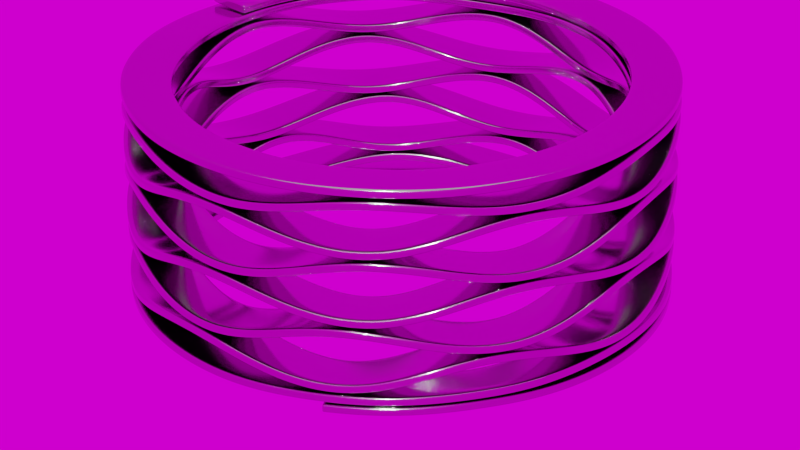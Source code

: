 # Source: WaveSpringStackShim.blend  (saved by Blender 2.82.7; exported with 4.5.12 LTS)
import bpy
from mathutils import Matrix  # noqa: F401  (used for matrix-valued properties, if any)

bpy.ops.wm.read_factory_settings(use_empty=True)
scene = bpy.context.scene
scene.name = 'Scene'

# ---- collections
col_collection_1 = bpy.data.collections.new('Collection 1'); scene.collection.children.link(col_collection_1)
col_collection_2 = bpy.data.collections.new('Collection 2'); scene.collection.children.link(col_collection_2)
col_collection_2.hide_render = True
col_collection_2.hide_viewport = True

# ---- images (referenced by path relative to the original .blend; pixels are not part of the script)
import os
ASSET_DIR = os.environ.get("B2B_ASSET_DIR", "")  # directory of the original .blend (textures are referenced by path, not embedded)
HERE = os.path.dirname(os.path.abspath(__file__))  # packed textures are extracted next to this script under _unpacked/

def load_image(name, relpath, width, height, colorspace="sRGB"):
    """Load a texture the original file referenced (path relative to the .blend, or extracted next to this script)."""
    p = next((c for c in (os.path.join(HERE, relpath), os.path.join(ASSET_DIR, relpath)) if relpath and os.path.exists(c)), "")
    if p:
        img = bpy.data.images.load(p, check_existing=True)
        img.name = name
    else:  # same state as the original file: an image datablock whose file is absent (Cycles renders it pink)
        img = bpy.data.images.new(name, width, height)
        img.source = "FILE"
        img.filepath = "//" + (relpath or name)
    img.colorspace_settings.name = colorspace
    return img
img_hamburg_canal_1k_hdr_001 = load_image('hamburg_canal_1k.hdr.001', 'hamburg_canal_1k.hdr', 1024, 1024, 'Linear Rec.709')

# ---- materials (node trees are filled in below, after node groups)
mat_material_002 = bpy.data.materials.new('Material.002')
mat_material_002.alpha_threshold = 0.0
mat_material_002.use_transparent_shadow = False
mat_material_002.roughness = 0.5
mat_material_003 = bpy.data.materials.new('Material.003')
mat_material_003.alpha_threshold = 0.0
mat_material_003.use_transparent_shadow = False
mat_material_003.roughness = 0.5

# ---- node groups
ng_auto_smooth = bpy.data.node_groups.new('Auto Smooth', 'GeometryNodeTree')
_s = ng_auto_smooth.interface.new_socket(name='Geometry', in_out='OUTPUT', socket_type='NodeSocketGeometry')
_s = ng_auto_smooth.interface.new_socket(name='Geometry', in_out='INPUT', socket_type='NodeSocketGeometry')
_s = ng_auto_smooth.interface.new_socket(name='Angle', in_out='INPUT', socket_type='NodeSocketFloat')
_s.subtype = 'ANGLE'
_s.min_value = 0.0
_s.max_value = 3.142
ng_auto_smooth.is_modifier = True
_N = ng_auto_smooth.nodes; _L = ng_auto_smooth.links
n0 = _N.new('NodeGroupOutput'); n0.name = 'Group Output'; n0.location = (480, -100)
n1 = _N.new('NodeGroupInput'); n1.name = 'Group Input'; n1.location = (-420, -300)
n2 = _N.new('NodeGroupInput'); n2.name = 'Group Input.001'; n2.location = (-60, -100)
n3 = _N.new('GeometryNodeSetShadeSmooth'); n3.name = 'Set Shade Smooth'; n3.location = (120, -100)
n3.domain = 'EDGE'
n4 = _N.new('GeometryNodeSetShadeSmooth'); n4.name = 'Set Shade Smooth.001'; n4.location = (300, -100)
n5 = _N.new('GeometryNodeInputMeshEdgeAngle'); n5.name = 'Edge Angle'; n5.location = (-420, -220)
n6 = _N.new('GeometryNodeInputEdgeSmooth'); n6.name = 'Is Edge Smooth'; n6.location = (-60, -160)
n7 = _N.new('GeometryNodeInputShadeSmooth'); n7.name = 'Is Face Smooth'; n7.location = (-240, -340)
n8 = _N.new('FunctionNodeBooleanMath'); n8.name = 'Boolean Math'; n8.location = (-60, -220)
n9 = _N.new('FunctionNodeCompare'); n9.name = 'Compare'; n9.location = (-240, -180)
n9.operation = 'LESS_EQUAL'
_L.new(n5.outputs[0], n9.inputs[0])
_L.new(n4.outputs[0], n0.inputs[0])
_L.new(n1.outputs[1], n9.inputs[1])
_L.new(n9.outputs[0], n8.inputs[0])
_L.new(n7.outputs[0], n8.inputs[1])
_L.new(n2.outputs[0], n3.inputs[0])
_L.new(n6.outputs[0], n3.inputs[1])
_L.new(n3.outputs[0], n4.inputs[0])
_L.new(n8.outputs[0], n3.inputs[2])
n0.is_active_output = True

# ---- material node trees
mat_material_002.use_nodes = True; mat_material_002.node_tree.nodes.clear()
_N = mat_material_002.node_tree.nodes; _L = mat_material_002.node_tree.links
n0 = _N.new('ShaderNodeOutputMaterial'); n0.name = 'Material Output'; n0.location = (300, 300)
n1 = _N.new('ShaderNodeEmission'); n1.name = 'Emission'; n1.location = (10, 300)
n1.inputs[0].default_value = (0.8, 0.8, 0.8, 1.0)
_L.new(n1.outputs[0], n0.inputs[0])
n0.is_active_output = True
mat_material_003.use_nodes = True; mat_material_003.node_tree.nodes.clear()
_N = mat_material_003.node_tree.nodes; _L = mat_material_003.node_tree.links
n0 = _N.new('ShaderNodeOutputMaterial'); n0.name = 'Material Output'; n0.location = (300, 300)
n1 = _N.new('ShaderNodeBsdfPrincipled'); n1.name = 'Principled BSDF'; n1.location = (10, 300)
n1.width = 244
n1.subsurface_method = 'BURLEY'
n1.inputs[0].default_value = (0.4782, 0.4411, 0.4648, 1.0)
n1.inputs[1].default_value = 1.0
n1.inputs[2].default_value = 0.1355
n1.inputs[3].default_value = 1.45
n1.inputs[9].default_value = (1.0, 1.0, 1.0)
n1.inputs[15].default_value = 0.4439
n1.inputs[16].default_value = 0.2617
n1.inputs[27].default_value = (0.0, 0.0, 0.0, 1.0)
n1.inputs[28].default_value = 1.0
_L.new(n1.outputs[0], n0.inputs[0])
n0.is_active_output = True

# ---- world
world_world = bpy.data.worlds.new('World'); scene.world = world_world
world_world.use_nodes = True; world_world.node_tree.nodes.clear()
_N = world_world.node_tree.nodes; _L = world_world.node_tree.links
n0 = _N.new('ShaderNodeOutputWorld'); n0.name = 'World Output'; n0.location = (300, 300)
n1 = _N.new('ShaderNodeBackground'); n1.name = 'Background'; n1.location = (10, 300)
n2 = _N.new('ShaderNodeTexEnvironment'); n2.name = 'Environment Texture'; n2.location = (-180, 300)
n2.width = 140
n2.image = img_hamburg_canal_1k_hdr_001
_L.new(n1.outputs[0], n0.inputs[0])
_L.new(n2.outputs[0], n1.inputs[0])
n0.is_active_output = True
world_world.color = (0.05088, 0.05088, 0.05088)
world_world.use_sun_shadow = False
world_world.sun_shadow_jitter_overblur = 0.0
world_world.cycles.sampling_method = 'MANUAL'

# ---- cameras
cam_camera = bpy.data.cameras.new('Camera')
cam_camera.clip_end = 100.0
cam_camera.lens = 99.94
cam_camera.sensor_width = 32.0
cam_camera.sensor_height = 18.0
cam_camera.ortho_scale = 7.314
cam_camera.dof.focus_distance = 0.0

# ---- meshes
me_plane_001 = bpy.data.meshes.new('Plane.001')
me_plane_001.from_pydata([(-1.0, -1.0, 0.0), (1.0, -1.0, 0.0), (-1.0, 1.0, 0.0), (1.0, 1.0, 0.0)], [], [(0, 1, 3, 2)])
me_plane_001.materials.append(mat_material_002)
me_plane_001.use_remesh_preserve_volume = False
me_plane_001.use_remesh_preserve_attributes = False
me_plane_001.use_mirror_vertex_groups = False
me_plane_001.update()
me_cuplane_002 = bpy.data.meshes.new('CUPlane.002')
me_cuplane_002.from_pydata([(-0.04762, -0.09006, 0.01801), (-0.04762, -0.09666, 0.0157), (-0.04762, -0.09929, 0.01259), (-0.04762, -0.09993, 0.009077), (-0.04762, -0.09993, -0.009077), (-0.04762, -0.09929, -0.01259), (-0.04762, -0.09666, -0.0157), (-0.04762, -0.09006, -0.01801), (-0.04762, -0.07848, -0.01933), (-0.04762, 0.07848, -0.01933), (-0.04762, 0.09006, -0.01801), (-0.04762, 0.09666, -0.0157), (-0.04762, 0.09929, -0.01259), (-0.04762, 0.09993, -0.009077), (-0.04762, 0.09993, 0.009077), (-0.04762, 0.09929, 0.01259), (-0.04762, 0.09666, 0.0157), (-0.04762, 0.09006, 0.01801), (-0.04762, 0.07848, 0.01933), (-0.04762, -0.07848, 0.01933), (0.04762, -0.09006, 0.01801), (0.04762, -0.09666, 0.0157), (0.04762, -0.09929, 0.01259), (0.04762, -0.09993, 0.009077), (0.04762, -0.09993, -0.009077), (0.04762, -0.09929, -0.01259), (0.04762, -0.09666, -0.0157), (0.04762, -0.09006, -0.01801), (0.04762, -0.07848, -0.01933), (0.04762, 0.07848, -0.01933), (0.04762, 0.09006, -0.01801), (0.04762, 0.09666, -0.0157), (0.04762, 0.09929, -0.01259), (0.04762, 0.09993, -0.009077), (0.04762, 0.09993, 0.009077), (0.04762, 0.09929, 0.01259), (0.04762, 0.09666, 0.0157), (0.04762, 0.09006, 0.01801), (0.04762, 0.07848, 0.01933), (0.04762, -0.07848, 0.01933)], [], [(13, 14, 34, 33), (6, 7, 27, 26), (14, 15, 35, 34), (7, 8, 28, 27), (15, 16, 36, 35), (8, 9, 29, 28), (1, 2, 22, 21), (16, 17, 37, 36), (9, 10, 30, 29), (2, 3, 23, 22), (17, 18, 38, 37), (10, 11, 31, 30), (3, 4, 24, 23), (18, 19, 39, 38), (11, 12, 32, 31), (4, 5, 25, 24), (12, 13, 33, 32), (5, 6, 26, 25), (0, 1, 21, 20), (19, 0, 20, 39)])
me_cuplane_002.polygons.foreach_set('use_smooth', [True] * 20)
me_cuplane_002.materials.append(mat_material_003)
me_cuplane_002.use_remesh_preserve_volume = False
me_cuplane_002.use_remesh_preserve_attributes = False
me_cuplane_002.use_mirror_vertex_groups = False
me_cuplane_002.auto_texspace = False
me_cuplane_002.update()
me_cuplane_003 = bpy.data.meshes.new('CUPlane.003')
me_cuplane_003.from_pydata([(-0.04294, -0.08899, -0.01334), (-0.04771, -0.09006, -0.01801), (-0.04358, -0.08952, -0.01568), (-0.04532, -0.08991, -0.01739), (-0.04771, -0.09666, -0.0157), (-0.04294, -0.09386, -0.01163), (-0.04532, -0.09629, -0.01515), (-0.04358, -0.09526, -0.01366), (-0.04771, -0.09929, -0.01259), (-0.04294, -0.09483, -0.01048), (-0.04532, -0.09869, -0.0123), (-0.04358, -0.09706, -0.01153), (-0.04771, -0.09993, -0.009077), (-0.04294, -0.09517, -0.008646), (-0.04532, -0.09929, -0.009019), (-0.04358, -0.09755, -0.008862), (-0.04771, -0.09993, 0.009077), (-0.04294, -0.09517, 0.008646), (-0.04532, -0.09929, 0.009019), (-0.04358, -0.09755, 0.008862), (-0.04771, -0.09929, 0.01259), (-0.04294, -0.09483, 0.01048), (-0.04532, -0.09869, 0.0123), (-0.04358, -0.09706, 0.01153), (-0.04771, -0.09666, 0.0157), (-0.04294, -0.09386, 0.01163), (-0.04532, -0.09629, 0.01515), (-0.04358, -0.09526, 0.01366), (-0.04771, -0.09006, 0.01801), (-0.04294, -0.08899, 0.01334), (-0.04532, -0.08991, 0.01739), (-0.04358, -0.08952, 0.01568), (-0.04771, -0.07848, 0.01933), (-0.04294, -0.07821, 0.01457), (-0.04532, -0.07844, 0.01869), (-0.04358, -0.07834, 0.01695), (-0.04771, 0.07848, 0.01933), (-0.04294, 0.07821, 0.01457), (-0.04532, 0.07844, 0.01869), (-0.04358, 0.07834, 0.01695), (-0.04771, 0.09006, 0.01801), (-0.04294, 0.08899, 0.01334), (-0.04532, 0.08991, 0.01739), (-0.04358, 0.08952, 0.01568), (-0.04771, 0.09666, 0.0157), (-0.04294, 0.09386, 0.01163), (-0.04532, 0.09629, 0.01515), (-0.04358, 0.09526, 0.01366), (-0.04771, 0.09929, 0.01259), (-0.04294, 0.09483, 0.01048), (-0.04532, 0.09869, 0.0123), (-0.04358, 0.09706, 0.01153), (-0.04771, 0.09993, 0.009077), (-0.04294, 0.09517, 0.008646), (-0.04532, 0.09929, 0.009019), (-0.04358, 0.09755, 0.008862), (-0.04771, 0.09993, -0.009077), (-0.04294, 0.09517, -0.008646), (-0.04532, 0.09929, -0.009019), (-0.04358, 0.09755, -0.008862), (-0.04771, 0.09929, -0.01259), (-0.04294, 0.09483, -0.01048), (-0.04532, 0.09869, -0.0123), (-0.04358, 0.09706, -0.01153), (-0.04771, 0.09666, -0.0157), (-0.04294, 0.09386, -0.01163), (-0.04532, 0.09629, -0.01515), (-0.04358, 0.09526, -0.01366), (-0.04771, 0.09006, -0.01801), (-0.04294, 0.08899, -0.01334), (-0.04532, 0.08991, -0.01739), (-0.04358, 0.08952, -0.01568), (-0.04771, 0.07848, -0.01933), (-0.04294, 0.07821, -0.01457), (-0.04532, 0.07844, -0.01869), (-0.04358, 0.07834, -0.01695), (-0.04771, -0.07848, -0.01933), (-0.04294, -0.07821, -0.01457), (-0.04532, -0.07844, -0.01869), (-0.04358, -0.07834, -0.01695)], [], [(1, 3, 6, 4), (3, 2, 7, 6), (2, 0, 5, 7), (4, 6, 10, 8), (6, 7, 11, 10), (7, 5, 9, 11), (8, 10, 14, 12), (10, 11, 15, 14), (11, 9, 13, 15), (12, 14, 18, 16), (14, 15, 19, 18), (15, 13, 17, 19), (16, 18, 22, 20), (18, 19, 23, 22), (19, 17, 21, 23), (20, 22, 26, 24), (22, 23, 27, 26), (23, 21, 25, 27), (24, 26, 30, 28), (26, 27, 31, 30), (27, 25, 29, 31), (28, 30, 34, 32), (30, 31, 35, 34), (31, 29, 33, 35), (32, 34, 38, 36), (34, 35, 39, 38), (35, 33, 37, 39), (36, 38, 42, 40), (38, 39, 43, 42), (39, 37, 41, 43), (40, 42, 46, 44), (42, 43, 47, 46), (43, 41, 45, 47), (44, 46, 50, 48), (46, 47, 51, 50), (47, 45, 49, 51), (48, 50, 54, 52), (50, 51, 55, 54), (51, 49, 53, 55), (52, 54, 58, 56), (54, 55, 59, 58), (55, 53, 57, 59), (56, 58, 62, 60), (58, 59, 63, 62), (59, 57, 61, 63), (60, 62, 66, 64), (62, 63, 67, 66), (63, 61, 65, 67), (64, 66, 70, 68), (66, 67, 71, 70), (67, 65, 69, 71), (68, 70, 74, 72), (70, 71, 75, 74), (71, 69, 73, 75), (72, 74, 78, 76), (74, 75, 79, 78), (75, 73, 77, 79), (76, 78, 3, 1), (78, 79, 2, 3), (79, 77, 0, 2), (53, 49, 61, 57), (49, 45, 65, 61), (45, 41, 69, 65), (41, 37, 73, 69), (37, 33, 77, 73), (33, 29, 0, 77), (5, 0, 29, 25), (9, 5, 25, 21), (13, 9, 21, 17)])
me_cuplane_003.polygons.foreach_set('use_smooth', [True] * 69)
me_cuplane_003.use_remesh_preserve_volume = False
me_cuplane_003.use_remesh_preserve_attributes = False
me_cuplane_003.use_mirror_vertex_groups = False
me_cuplane_003.auto_texspace = False
me_cuplane_003.update()
me_cuplane_001 = bpy.data.meshes.new('CUPlane.001')
me_cuplane_001.from_pydata([(0.04294, -0.08899, -0.01334), (0.04771, -0.09006, -0.01801), (0.04358, -0.08952, -0.01568), (0.04532, -0.08991, -0.01739), (0.04771, -0.09666, -0.0157), (0.04294, -0.09386, -0.01163), (0.04532, -0.09629, -0.01515), (0.04358, -0.09526, -0.01366), (0.04771, -0.09929, -0.01259), (0.04294, -0.09483, -0.01048), (0.04532, -0.09869, -0.0123), (0.04358, -0.09706, -0.01153), (0.04771, -0.09993, -0.009077), (0.04294, -0.09517, -0.008646), (0.04532, -0.09929, -0.009019), (0.04358, -0.09755, -0.008862), (0.04771, -0.09993, 0.009077), (0.04294, -0.09517, 0.008646), (0.04532, -0.09929, 0.009019), (0.04358, -0.09755, 0.008862), (0.04771, -0.09929, 0.01259), (0.04294, -0.09483, 0.01048), (0.04532, -0.09869, 0.0123), (0.04358, -0.09706, 0.01153), (0.04771, -0.09666, 0.0157), (0.04294, -0.09386, 0.01163), (0.04532, -0.09629, 0.01515), (0.04358, -0.09526, 0.01366), (0.04771, -0.09006, 0.01801), (0.04294, -0.08899, 0.01334), (0.04532, -0.08991, 0.01739), (0.04358, -0.08952, 0.01568), (0.04771, -0.07848, 0.01933), (0.04294, -0.07821, 0.01457), (0.04532, -0.07844, 0.01869), (0.04358, -0.07834, 0.01695), (0.04771, 0.07848, 0.01933), (0.04294, 0.07821, 0.01457), (0.04532, 0.07844, 0.01869), (0.04358, 0.07834, 0.01695), (0.04771, 0.09006, 0.01801), (0.04294, 0.08899, 0.01334), (0.04532, 0.08991, 0.01739), (0.04358, 0.08952, 0.01568), (0.04771, 0.09666, 0.0157), (0.04294, 0.09386, 0.01163), (0.04532, 0.09629, 0.01515), (0.04358, 0.09526, 0.01366), (0.04771, 0.09929, 0.01259), (0.04294, 0.09483, 0.01048), (0.04532, 0.09869, 0.0123), (0.04358, 0.09706, 0.01153), (0.04771, 0.09993, 0.009077), (0.04294, 0.09517, 0.008646), (0.04532, 0.09929, 0.009019), (0.04358, 0.09755, 0.008862), (0.04771, 0.09993, -0.009077), (0.04294, 0.09517, -0.008646), (0.04532, 0.09929, -0.009019), (0.04358, 0.09755, -0.008862), (0.04771, 0.09929, -0.01259), (0.04294, 0.09483, -0.01048), (0.04532, 0.09869, -0.0123), (0.04358, 0.09706, -0.01153), (0.04771, 0.09666, -0.0157), (0.04294, 0.09386, -0.01163), (0.04532, 0.09629, -0.01515), (0.04358, 0.09526, -0.01366), (0.04771, 0.09006, -0.01801), (0.04294, 0.08899, -0.01334), (0.04532, 0.08991, -0.01739), (0.04358, 0.08952, -0.01568), (0.04771, 0.07848, -0.01933), (0.04294, 0.07821, -0.01457), (0.04532, 0.07844, -0.01869), (0.04358, 0.07834, -0.01695), (0.04771, -0.07848, -0.01933), (0.04294, -0.07821, -0.01457), (0.04532, -0.07844, -0.01869), (0.04358, -0.07834, -0.01695)], [], [(1, 4, 6, 3), (3, 6, 7, 2), (2, 7, 5, 0), (4, 8, 10, 6), (6, 10, 11, 7), (7, 11, 9, 5), (8, 12, 14, 10), (10, 14, 15, 11), (11, 15, 13, 9), (12, 16, 18, 14), (14, 18, 19, 15), (15, 19, 17, 13), (16, 20, 22, 18), (18, 22, 23, 19), (19, 23, 21, 17), (20, 24, 26, 22), (22, 26, 27, 23), (23, 27, 25, 21), (24, 28, 30, 26), (26, 30, 31, 27), (27, 31, 29, 25), (28, 32, 34, 30), (30, 34, 35, 31), (31, 35, 33, 29), (32, 36, 38, 34), (34, 38, 39, 35), (35, 39, 37, 33), (36, 40, 42, 38), (38, 42, 43, 39), (39, 43, 41, 37), (40, 44, 46, 42), (42, 46, 47, 43), (43, 47, 45, 41), (44, 48, 50, 46), (46, 50, 51, 47), (47, 51, 49, 45), (48, 52, 54, 50), (50, 54, 55, 51), (51, 55, 53, 49), (52, 56, 58, 54), (54, 58, 59, 55), (55, 59, 57, 53), (56, 60, 62, 58), (58, 62, 63, 59), (59, 63, 61, 57), (60, 64, 66, 62), (62, 66, 67, 63), (63, 67, 65, 61), (64, 68, 70, 66), (66, 70, 71, 67), (67, 71, 69, 65), (68, 72, 74, 70), (70, 74, 75, 71), (71, 75, 73, 69), (72, 76, 78, 74), (74, 78, 79, 75), (75, 79, 77, 73), (76, 1, 3, 78), (78, 3, 2, 79), (79, 2, 0, 77), (13, 17, 21, 9), (9, 21, 25, 5), (5, 25, 29, 0), (33, 77, 0, 29), (37, 73, 77, 33), (41, 69, 73, 37), (45, 65, 69, 41), (49, 61, 65, 45), (53, 57, 61, 49)])
me_cuplane_001.polygons.foreach_set('use_smooth', [True] * 69)
me_cuplane_001.use_remesh_preserve_volume = False
me_cuplane_001.use_remesh_preserve_attributes = False
me_cuplane_001.use_mirror_vertex_groups = False
me_cuplane_001.auto_texspace = False
me_cuplane_001.update()

# ---- curves / text
cu_beziercircle = bpy.data.curves.new('BezierCircle', 'CURVE')
cu_beziercircle.dimensions = '3D'
_sp = cu_beziercircle.splines.new('BEZIER'); _sp.bezier_points.add(95)
_sp.bezier_points.foreach_set('co', [-1.0, 0.005321, -0.562, -0.8442, 0.5362, -0.5657, -0.4154, 0.9096, -0.5693, 0.1477, 0.9891, -0.5729, 0.6509, 0.7593, -0.5766, 0.9595, 0.2817, -0.5802, 0.958, -0.287, -0.5839, 0.6588, -0.7524, -0.5875, 0.1423, -0.9898, -0.5911, -0.4204, -0.9075, -0.5948, -0.8384, -0.5452, -0.5984, -1.0, 0.005321, -0.6057, -0.8442, 0.5362, -0.6093, -0.4154, 0.9096, -0.6311, 0.1477, 0.9891, -0.6166, 0.6509, 0.7593, -0.6566, 0.9595, 0.2817, -0.6239, 0.958, -0.287, -0.682, 0.6588, -0.7524, -0.6311, 0.1423, -0.9898, -0.7075, -0.4204, -0.9075, -0.6529, -0.8384, -0.5452, -0.7329, -1.0, 0.0, -0.6457, -0.8146, 0.5801, -0.7586, -0.3666, 0.9305, -0.6714, 0.1841, 0.983, -0.7841, 0.6901, 0.7237, -0.6968, 0.9732, 0.2305, -0.8095, 0.9468, -0.3222, -0.7223, 0.6181, -0.7861, -0.835, 0.08969, -0.9961, -0.7477, -0.4535, -0.8913, -0.8604, -0.866, -0.5, -0.7732, -1.0, 0.005321, -0.8857, -0.8442, 0.5362, -0.7984, -0.4154, 0.9096, -0.9111, 0.1477, 0.9891, -0.8239, 0.6509, 0.7593, -0.9366, 0.9595, 0.2817, -0.8493, 0.958, -0.287, -0.962, 0.6588, -0.7524, -0.8748, 0.1423, -0.9898, -0.9875, -0.4204, -0.9075, -0.9002, -0.8384, -0.5452, -1.013, -1.0, 0.0, -0.9257, -0.8146, 0.5801, -1.039, -0.3666, 0.9305, -0.9514, 0.1841, 0.983, -1.064, 0.6901, 0.7237, -0.9768, 0.9732, 0.2305, -1.09, 0.9468, -0.3222, -1.002, 0.6181, -0.7861, -1.115, 0.08969, -0.9961, -1.028, -0.4535, -0.8913, -1.14, -0.866, -0.5, -1.053, -0.9955, 0.09506, -1.166, -0.7827, 0.6225, -1.079, -0.3321, 0.9433, -1.191, 0.2358, 0.9718, -1.104, 0.7275, 0.6862, -1.217, 0.981, 0.1943, -1.13, 0.9284, -0.3717, -1.242, 0.5757, -0.8178, -1.155, 0.0529, -0.9987, -1.268, -0.5, -0.866, -1.181, -0.9096, -0.4154, -1.294, -0.9891, 0.1477, -1.206, -0.7593, 0.6509, -1.319, -0.2817, 0.9595, -1.232, 0.287, 0.958, -1.344, 0.7524, 0.6588, -1.257, 0.9898, 0.1423, -1.37, 0.9075, -0.4204, -1.283, 0.5452, -0.8384, -1.395, 0.0, -1.0, -1.308, -0.5801, -0.8146, -1.403, -0.9305, -0.3666, -1.334, -0.983, 0.1841, -1.41, -0.7237, 0.6901, -1.359, -0.2305, 0.9732, -1.417, 0.3222, 0.9468, -1.385, 0.7861, 0.6181, -1.425, 0.9961, 0.08969, -1.41, 0.8913, -0.4535, -1.432, 0.5, -0.866, -1.436, 0.0, -1.0, -1.439, -0.5801, -0.8146, -1.443, -0.9305, -0.3666, -1.446, -0.983, 0.1841, -1.45, -0.7237, 0.6901, -1.454, -0.2305, 0.9732, -1.457, 0.3222, 0.9468, -1.461, 0.7861, 0.6181, -1.465, 0.9961, 0.08969, -1.468, 0.8913, -0.4535, -1.472, 0.5, -0.866, -1.476])
_sp.bezier_points.foreach_set('handle_left', [-1.0, -0.1988, -0.562, -0.9511, 0.3694, -0.5657, -0.6011, 0.8248, -0.5693, -0.05426, 1.018, -0.5729, 0.501, 0.8888, -0.5766, 0.902, 0.4775, -0.5802, 1.016, -0.09121, -0.5839, 0.8084, -0.6225, -0.5875, 0.3443, -0.9608, -0.5911, -0.2348, -0.9925, -0.5948, -0.7311, -0.7117, -0.5984, -1.0, -0.1988, -0.6057, -0.9511, 0.3694, -0.6093, -0.6011, 0.8248, -0.6311, -0.05426, 1.018, -0.6166, 0.501, 0.8888, -0.6566, 0.902, 0.4775, -0.6239, 1.016, -0.09121, -0.682, 0.8084, -0.6225, -0.6311, 0.3443, -0.9608, -0.7075, -0.2348, -0.9925, -0.6529, -0.7311, -0.7117, -0.7329, -1.0, -0.2041, -0.6457, -0.933, 0.4138, -0.7586, -0.5562, 0.8549, -0.6714, -0.0105, 1.02, -0.7841, 0.5424, 0.8645, -0.6968, 0.9253, 0.4289, -0.8095, 1.011, -0.1349, -0.7223, 0.7786, -0.6599, -0.835, 0.2929, -0.9769, -0.7477, -0.2774, -0.9819, -0.8604, -0.764, -0.6768, -0.7732, -1.0, -0.1988, -0.8857, -0.9511, 0.3694, -0.7984, -0.6011, 0.8248, -0.9111, -0.05426, 1.018, -0.8239, 0.501, 0.8888, -0.9366, 0.902, 0.4775, -0.8493, 1.016, -0.09121, -0.962, 0.8084, -0.6225, -0.8748, 0.3443, -0.9608, -0.9875, -0.2348, -0.9925, -0.9002, -0.7311, -0.7117, -1.013, -1.0, -0.2041, -0.9257, -0.933, 0.4138, -1.039, -0.5562, 0.8549, -0.9514, -0.0105, 1.02, -1.064, 0.5424, 0.8645, -0.9768, 0.9253, 0.4289, -1.09, 1.011, -0.1349, -1.002, 0.7786, -0.6599, -1.115, 0.2929, -0.9769, -1.028, -0.2774, -0.9819, -1.14, -0.764, -0.6768, -1.053, -1.015, -0.1081, -1.166, -0.9091, 0.4622, -1.079, -0.5192, 0.8783, -1.191, 0.03747, 1.02, -1.104, 0.5869, 0.8341, -1.217, 0.9433, 0.3888, -1.13, 1.004, -0.1822, -1.242, 0.7421, -0.6996, -1.155, 0.2508, -0.989, -1.268, -0.3232, -0.9681, -1.181, -0.8248, -0.6011, -1.294, -1.018, -0.05426, -1.206, -0.8888, 0.501, -1.319, -0.4775, 0.902, -1.232, 0.09121, 1.016, -1.344, 0.6225, 0.8084, -1.257, 0.9608, 0.3443, -1.37, 0.9925, -0.2348, -1.283, 0.7117, -0.7311, -1.395, 0.2041, -1.0, -1.308, -0.4138, -0.933, -1.403, -0.8549, -0.5562, -1.334, -1.02, -0.0105, -1.41, -0.8645, 0.5424, -1.359, -0.4289, 0.9253, -1.417, 0.1349, 1.011, -1.385, 0.6599, 0.7786, -1.425, 0.9769, 0.2929, -1.41, 0.9819, -0.2774, -1.432, 0.6768, -0.764, -1.436, 0.2041, -1.0, -1.439, -0.4138, -0.933, -1.443, -0.8549, -0.5562, -1.446, -1.02, -0.0105, -1.45, -0.8645, 0.5424, -1.454, -0.4289, 0.9253, -1.457, 0.1349, 1.011, -1.461, 0.6599, 0.7786, -1.465, 0.9769, 0.2929, -1.468, 0.9819, -0.2774, -1.472, 0.6768, -0.764, -1.476])
_sp.bezier_points.foreach_set('handle_right', [-0.9998, 0.2034, -0.562, -0.7341, 0.7081, -0.5657, -0.2297, 0.9944, -0.5693, 0.3438, 0.9607, -0.5729, 0.8053, 0.6258, -0.5766, 1.017, 0.08583, -0.5802, 0.902, -0.477, -0.5839, 0.5047, -0.8863, -0.5875, -0.05975, -1.019, -0.5911, -0.6004, -0.8249, -0.5948, -0.949, -0.3736, -0.5984, -0.9998, 0.2034, -0.6057, -0.7341, 0.7081, -0.6093, -0.2297, 0.9944, -0.6311, 0.3438, 0.9607, -0.6166, 0.8053, 0.6258, -0.6566, 1.017, 0.08583, -0.6239, 0.902, -0.477, -0.682, 0.5047, -0.8863, -0.6311, -0.05975, -1.019, -0.7075, -0.6004, -0.8249, -0.6529, -0.949, -0.3736, -0.7329, -1.0, 0.2041, -0.6457, -0.6962, 0.7463, -0.7586, -0.1826, 1.004, -0.6714, 0.3845, 0.9446, -0.7841, 0.8378, 0.5828, -0.6968, 1.02, 0.03792, -0.8095, 0.8802, -0.5152, -0.7223, 0.4577, -0.9122, -0.835, -0.1075, -1.015, -0.7477, -0.6351, -0.798, -0.8604, -0.9681, -0.3232, -0.7732, -0.9998, 0.2034, -0.8857, -0.7341, 0.7081, -0.7984, -0.2297, 0.9944, -0.9111, 0.3438, 0.9607, -0.8239, 0.8053, 0.6258, -0.9366, 1.017, 0.08583, -0.8493, 0.902, -0.477, -0.962, 0.5047, -0.8863, -0.8748, -0.05975, -1.019, -0.9875, -0.6004, -0.8249, -0.9002, -0.949, -0.3736, -1.013, -1.0, 0.2041, -0.9257, -0.6962, 0.7463, -1.039, -0.1826, 1.004, -0.9514, 0.3845, 0.9446, -1.064, 0.8378, 0.5828, -0.9768, 1.02, 0.03792, -1.09, 0.8802, -0.5152, -1.002, 0.4577, -0.9122, -1.115, -0.1075, -1.015, -1.028, -0.6351, -0.798, -1.14, -0.9681, -0.3232, -1.053, -0.9761, 0.2982, -1.166, -0.6601, 0.778, -1.079, -0.1393, 1.01, -1.191, 0.4342, 0.9237, -1.104, 0.864, 0.5427, -1.217, 1.02, -0.006041, -1.13, 0.8525, -0.5612, -1.242, 0.4142, -0.9325, -1.155, -0.151, -1.009, -1.268, -0.6768, -0.764, -1.181, -0.9944, -0.2297, -1.294, -0.9607, 0.3438, -1.206, -0.6258, 0.8053, -1.319, -0.08583, 1.017, -1.232, 0.477, 0.902, -1.344, 0.8863, 0.5047, -1.257, 1.019, -0.05975, -1.37, 0.8249, -0.6004, -1.283, 0.3736, -0.949, -1.395, -0.2041, -1.0, -1.308, -0.7463, -0.6962, -1.403, -1.004, -0.1826, -1.334, -0.9446, 0.3845, -1.41, -0.5828, 0.8378, -1.359, -0.03792, 1.02, -1.417, 0.5152, 0.8802, -1.385, 0.9122, 0.4577, -1.425, 1.015, -0.1075, -1.41, 0.798, -0.6351, -1.432, 0.3232, -0.9681, -1.436, -0.2041, -1.0, -1.439, -0.7463, -0.6962, -1.443, -1.004, -0.1826, -1.446, -0.9446, 0.3845, -1.45, -0.5828, 0.8378, -1.454, -0.03792, 1.02, -1.457, 0.5152, 0.8802, -1.461, 0.9122, 0.4577, -1.465, 1.015, -0.1075, -1.468, 0.798, -0.6351, -1.472, 0.3232, -0.9681, -1.476])
for _p, _l, _r in zip(_sp.bezier_points, ['ALIGNED', 'ALIGNED', 'ALIGNED', 'ALIGNED', 'ALIGNED', 'ALIGNED', 'ALIGNED', 'ALIGNED', 'ALIGNED', 'ALIGNED', 'ALIGNED', 'ALIGNED', 'ALIGNED', 'ALIGNED', 'ALIGNED', 'ALIGNED', 'ALIGNED', 'ALIGNED', 'ALIGNED', 'ALIGNED', 'ALIGNED', 'ALIGNED', 'ALIGNED', 'ALIGNED', 'ALIGNED', 'ALIGNED', 'ALIGNED', 'ALIGNED', 'ALIGNED', 'ALIGNED', 'ALIGNED', 'ALIGNED', 'ALIGNED', 'ALIGNED', 'ALIGNED', 'ALIGNED', 'ALIGNED', 'ALIGNED', 'ALIGNED', 'ALIGNED', 'ALIGNED', 'ALIGNED', 'ALIGNED', 'ALIGNED', 'ALIGNED', 'ALIGNED', 'ALIGNED', 'ALIGNED', 'ALIGNED', 'ALIGNED', 'ALIGNED', 'ALIGNED', 'ALIGNED', 'ALIGNED', 'ALIGNED', 'ALIGNED', 'ALIGNED', 'ALIGNED', 'ALIGNED', 'ALIGNED', 'ALIGNED', 'ALIGNED', 'ALIGNED', 'ALIGNED', 'ALIGNED', 'ALIGNED', 'ALIGNED', 'ALIGNED', 'ALIGNED', 'ALIGNED', 'ALIGNED', 'ALIGNED', 'ALIGNED', 'ALIGNED', 'ALIGNED', 'ALIGNED', 'ALIGNED', 'ALIGNED', 'ALIGNED', 'ALIGNED', 'ALIGNED', 'ALIGNED', 'ALIGNED', 'ALIGNED', 'ALIGNED', 'ALIGNED', 'ALIGNED', 'ALIGNED', 'ALIGNED', 'ALIGNED', 'ALIGNED', 'ALIGNED', 'ALIGNED', 'ALIGNED', 'ALIGNED', 'ALIGNED'], ['ALIGNED', 'ALIGNED', 'ALIGNED', 'ALIGNED', 'ALIGNED', 'ALIGNED', 'ALIGNED', 'ALIGNED', 'ALIGNED', 'ALIGNED', 'ALIGNED', 'ALIGNED', 'ALIGNED', 'ALIGNED', 'ALIGNED', 'ALIGNED', 'ALIGNED', 'ALIGNED', 'ALIGNED', 'ALIGNED', 'ALIGNED', 'ALIGNED', 'ALIGNED', 'ALIGNED', 'ALIGNED', 'ALIGNED', 'ALIGNED', 'ALIGNED', 'ALIGNED', 'ALIGNED', 'ALIGNED', 'ALIGNED', 'ALIGNED', 'ALIGNED', 'ALIGNED', 'ALIGNED', 'ALIGNED', 'ALIGNED', 'ALIGNED', 'ALIGNED', 'ALIGNED', 'ALIGNED', 'ALIGNED', 'ALIGNED', 'ALIGNED', 'ALIGNED', 'ALIGNED', 'ALIGNED', 'ALIGNED', 'ALIGNED', 'ALIGNED', 'ALIGNED', 'ALIGNED', 'ALIGNED', 'ALIGNED', 'ALIGNED', 'ALIGNED', 'ALIGNED', 'ALIGNED', 'ALIGNED', 'ALIGNED', 'ALIGNED', 'ALIGNED', 'ALIGNED', 'ALIGNED', 'ALIGNED', 'ALIGNED', 'ALIGNED', 'ALIGNED', 'ALIGNED', 'ALIGNED', 'ALIGNED', 'ALIGNED', 'ALIGNED', 'ALIGNED', 'ALIGNED', 'ALIGNED', 'ALIGNED', 'ALIGNED', 'ALIGNED', 'ALIGNED', 'ALIGNED', 'ALIGNED', 'ALIGNED', 'ALIGNED', 'ALIGNED', 'ALIGNED', 'ALIGNED', 'ALIGNED', 'ALIGNED', 'ALIGNED', 'ALIGNED', 'ALIGNED', 'ALIGNED', 'ALIGNED', 'ALIGNED']): _p.handle_left_type = _l; _p.handle_right_type = _r
_sp.bezier_points.foreach_set('tilt', [0.0, 0.01047, 0.02094, 0.03142, 0.04189, 0.05236, 0.06283, 0.0733, 0.08378, 0.09425, 0.1047, 0.0, 0.01047, 0.02094, 0.03142, 0.04189, 0.05236, 0.1112, 0.0733, 0.08108, 0.09425, 0.2084, 0.1152, 0.1623, 0.1361, 0.2238, 0.1571, 0.2167, 0.1302, 0.2714, 0.1168, 0.3215, 0.2199, 0.3204, 0.2103, 0.3447, 0.261, 0.4081, 0.2474, 0.3942, 0.2959, 0.4127, 0.3468, 0.497, 0.3768, 0.4837, 0.381, 0.479, 0.4149, 0.5599, 0.4084, 0.5457, 0.4336, 0.5427, 0.4959, 0.6253, 0.5109, 0.6069, 0.5097, 0.6627, 0.5832, 0.6632, 0.5512, 0.6944, 0.5752, 0.7141, 0.636, 0.7503, 0.6379, 0.7603, 0.6666, 0.7845, 0.7074, 0.8237, 0.7079, 0.7972, 0.7314, 0.828, 0.773, 0.9022, 0.7749, 0.8978, 0.8212, 0.9391, 0.8215, 0.7079, 0.7972, 0.7314, 0.828, 0.773, 0.9022, 0.7749, 0.8978, 0.8212, 0.9391, 0.8215])
_sp.order_u = 0
_sp.order_v = 0
cu_beziercircle.use_path = True
cu_beziercircle.use_path_clamp = True
cu_beziercircle.bevel_resolution = 0
cu_beziercircle.fill_mode = 'HALF'

# ---- objects
ob_plane = bpy.data.objects.new('Plane', me_plane_001)
ob_beziercircle = bpy.data.objects.new('BezierCircle', cu_beziercircle)
ob_wall = bpy.data.objects.new('wall', me_cuplane_002)
ob_camera = bpy.data.objects.new('Camera', cam_camera)
ob_cap_end = bpy.data.objects.new('cap.end', me_cuplane_003)
ob_cap = bpy.data.objects.new('cap', me_cuplane_001)

# ---- transforms, parenting, visibility, modifiers, constraints
ob_plane.location = (0.0, 0.0, 8.564)
ob_plane.scale = (3.0, 3.0, 3.0)
ob_plane.lineart.crease_threshold = 0.0
ob_beziercircle.location = (0.0, 0.0, 2.208)
ob_beziercircle.lineart.crease_threshold = 0.0
ob_wall.location = (0.0, 0.0, 0.0)
ob_wall.lineart.crease_threshold = 0.0
_m = ob_wall.modifiers.new('Array', 'ARRAY')
_m.fit_type = 'FIT_CURVE'
_m.curve = ob_beziercircle
_m.constant_offset_displace = (0.0, 0.0, 0.0)
_m.use_merge_vertices = True
_m.merge_threshold = 0.001
_m.start_cap = ob_cap
_m.end_cap = ob_cap_end
_m = ob_wall.modifiers.new('Curve', 'CURVE')
_m.object = ob_beziercircle
_m = ob_wall.modifiers.new('Subsurf', 'SUBSURF')
_m.uv_smooth = 'PRESERVE_CORNERS'
_m.quality = 2
_m.show_only_control_edges = False
_m = ob_wall.modifiers.new('Auto Smooth', 'NODES')
_m.node_group = ng_auto_smooth
_gi = [s.identifier for s in ng_auto_smooth.interface.items_tree if s.item_type == 'SOCKET' and s.in_out == 'INPUT']
_m[_gi[1]] = 0.5236  # Angle
_c = ob_wall.constraints.new('CHILD_OF'); _c.name = 'Child Of'
_c.target = ob_beziercircle
_c.set_inverse_pending = False
ob_camera.location = (6.584, -6.215, 5.467)
ob_camera.rotation_euler = (1.109, 0.0, 0.8149)
ob_camera.lock_rotations_4d = False
ob_camera.empty_display_type = 'ARROWS'
ob_camera.color = (0.0, 0.0, 0.0, 0.0)
ob_camera.display_type = 'WIRE'
ob_camera.lineart.crease_threshold = 0.0
ob_cap_end.location = (0.0, 0.0, 0.0)
ob_cap_end.lineart.crease_threshold = 0.0
ob_cap.location = (0.0, 0.0, 0.0)
ob_cap.lineart.crease_threshold = 0.0

# ---- collection membership
col_collection_1.objects.link(ob_plane)
col_collection_1.objects.link(ob_beziercircle)
col_collection_1.objects.link(ob_wall)
col_collection_1.objects.link(ob_camera)
col_collection_2.objects.link(ob_cap_end)
col_collection_2.objects.link(ob_cap)

# ---- scene / render settings (as saved in the file)
scene.camera = ob_camera
scene.frame_start = 1; scene.frame_end = 250; scene.frame_set(1)
scene.render.engine = 'BLENDER_EEVEE_NEXT'
scene.render.resolution_percentage = 200
scene.render.dither_intensity = 0.0
scene.render.film_transparent = True
scene.cycles.use_denoising = False
scene.cycles.samples = 1280
scene.cycles.sampling_pattern = 'TABULATED_SOBOL'
scene.cycles.use_adaptive_sampling = False
scene.cycles.use_light_tree = False
scene.cycles.blur_glossy = 0.0
scene.cycles.sample_clamp_indirect = 0.0
scene.view_settings.view_transform = 'Filmic'
bpy.context.view_layer.update()

# ---- added for rendering (the .blend has no usable light): sun
light_auto_sun = bpy.data.lights.new('AutoSun', 'SUN')
light_auto_sun.energy = 3.0
light_auto_sun.angle = 0.0523599
ob_auto_sun = bpy.data.objects.new('AutoSun', light_auto_sun)
scene.collection.objects.link(ob_auto_sun)
ob_auto_sun.rotation_euler = (0.872665, 0.174533, 0.523599)
bpy.context.view_layer.update()
